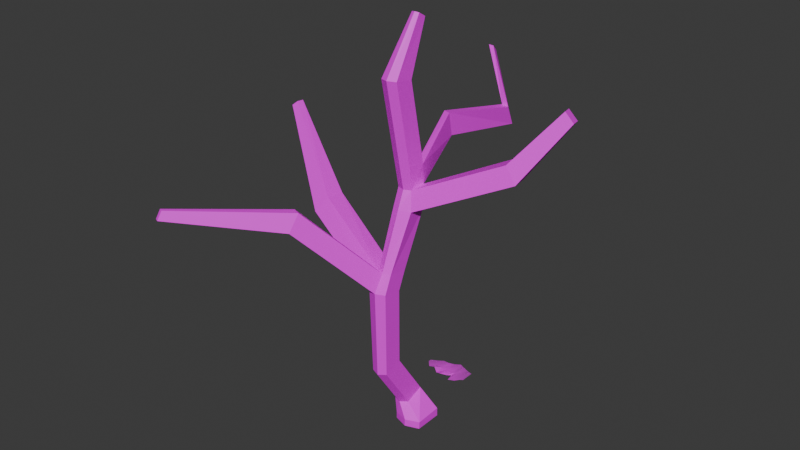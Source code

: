 # Source: drzewo.blend  (saved by Blender 4.1.24; exported with 4.5.12 LTS)
import bpy
from mathutils import Matrix  # noqa: F401  (used for matrix-valued properties, if any)

bpy.ops.wm.read_factory_settings(use_empty=True)
scene = bpy.context.scene
scene.name = 'Scene'

# ---- collections
col_collection = bpy.data.collections.new('Collection'); scene.collection.children.link(col_collection)

# ---- images (referenced by path relative to the original .blend; pixels are not part of the script)
import os
ASSET_DIR = os.environ.get("B2B_ASSET_DIR", "")  # directory of the original .blend (textures are referenced by path, not embedded)
HERE = os.path.dirname(os.path.abspath(__file__))  # packed textures are extracted next to this script under _unpacked/

def load_image(name, relpath, width, height, colorspace="sRGB"):
    """Load a texture the original file referenced (path relative to the .blend, or extracted next to this script)."""
    p = next((c for c in (os.path.join(HERE, relpath), os.path.join(ASSET_DIR, relpath)) if relpath and os.path.exists(c)), "")
    if p:
        img = bpy.data.images.load(p, check_existing=True)
        img.name = name
    else:  # same state as the original file: an image datablock whose file is absent (Cycles renders it pink)
        img = bpy.data.images.new(name, width, height)
        img.source = "FILE"
        img.filepath = "//" + (relpath or name)
    img.colorspace_settings.name = colorspace
    return img
img_bark_pine_png = load_image('bark_pine.png', 'bark_pine.png', 1024, 1024, 'sRGB')
img_ast5_png = load_image('ast5.png', 'ast5.png', 1024, 1024, 'sRGB')

# ---- materials (node trees are filled in below, after node groups)
mat_materia = bpy.data.materials.new('Materiał')
mat_materia.use_transparent_shadow = False
mat_ast5 = bpy.data.materials.new('ast5')
mat_ast5.surface_render_method = 'BLENDED'
mat_ast5.blend_method = 'BLEND'

# ---- material node trees
mat_materia.use_nodes = True; mat_materia.node_tree.nodes.clear()
_N = mat_materia.node_tree.nodes; _L = mat_materia.node_tree.links
n0 = _N.new('ShaderNodeBsdfPrincipled'); n0.name = 'Principled BSDF'; n0.location = (-42, 267)
n1 = _N.new('ShaderNodeOutputMaterial'); n1.name = 'Material Output'; n1.location = (394, 275)
n2 = _N.new('ShaderNodeTexImage'); n2.name = 'Image Texture'; n2.location = (-422, 248)
n2.image = img_bark_pine_png
_L.new(n0.outputs[0], n1.inputs[0])
_L.new(n2.outputs[0], n0.inputs[0])
n1.is_active_output = True
mat_ast5.use_nodes = True; mat_ast5.node_tree.nodes.clear()
_N = mat_ast5.node_tree.nodes; _L = mat_ast5.node_tree.links
n0 = _N.new('ShaderNodeOutputMaterial'); n0.name = 'Material Output'; n0.location = (533, 299)
n1 = _N.new('ShaderNodeTexImage'); n1.name = 'Image Texture'; n1.location = (-342, 296)
n1.image = img_ast5_png
n1.extension = 'CLIP'
n2 = _N.new('ShaderNodeBsdfPrincipled'); n2.name = 'Principled BSDF'; n2.location = (12, 298)
n3 = _N.new('ShaderNodeAddShader'); n3.name = 'Add Shader'; n3.location = (349, 311)
n4 = _N.new('ShaderNodeBsdfTranslucent'); n4.name = 'Translucent BSDF'; n4.location = (282, 121)
_L.new(n1.outputs[0], n2.inputs[0])
_L.new(n1.outputs[1], n2.inputs[4])
_L.new(n3.outputs[0], n0.inputs[0])
_L.new(n2.outputs[0], n3.inputs[0])
_L.new(n1.outputs[0], n4.inputs[0])
_L.new(n4.outputs[0], n3.inputs[1])
n0.is_active_output = True

# ---- world
world_world = bpy.data.worlds.new('World'); scene.world = world_world
world_world.use_nodes = True; world_world.node_tree.nodes.clear()
_N = world_world.node_tree.nodes; _L = world_world.node_tree.links
n0 = _N.new('ShaderNodeOutputWorld'); n0.name = 'World Output'; n0.location = (300, 300)
n1 = _N.new('ShaderNodeBackground'); n1.name = 'Background'; n1.location = (10, 300)
n1.inputs[0].default_value = (0.05088, 0.05088, 0.05088, 1.0)
_L.new(n1.outputs[0], n0.inputs[0])
n0.is_active_output = True
world_world.color = (0.05088, 0.05088, 0.05088)
world_world.use_sun_shadow = False
world_world.sun_shadow_jitter_overblur = 0.0

# ---- meshes
me_kostka = bpy.data.meshes.new('Kostka')
me_kostka.from_pydata([(-0.7558, -0.7558, -1.0), (-0.7433, -0.7677, -0.6014), (-0.7558, 0.7558, -1.0), (-0.7681, 0.7432, -0.5618), (0.7558, -0.7558, -1.0), (0.7681, -0.7432, -0.5891), (0.7558, 0.7558, -1.0), (0.7433, 0.7677, -0.5495), (0.0, 1.023, -1.0), (-0.01682, 1.023, -0.5487), (0.0, -1.023, -1.0), (0.01682, -1.023, -0.6022), (-1.007, -0.5775, 0.1573), (-1.036, 0.4451, 0.5079), (-0.6109, 0.6395, 0.5865), (-0.1759, 0.4723, 0.5412), (-0.1475, -0.5503, 0.1905), (-0.5724, -0.7447, 0.1119), (-1.007, -2.293, 2.741), (-1.036, -1.26, 3.059), (-0.6109, -1.063, 3.131), (-0.1759, -1.232, 3.091), (-0.1475, -2.265, 2.774), (-0.5724, -2.462, 2.701), (-1.115, -2.368, 7.385), (-1.098, -1.287, 7.16), (-0.6109, -1.085, 7.123), (-0.1759, -1.253, 7.167), (-0.1475, -2.313, 7.377), (-0.6137, -2.555, 7.411), (-1.007, -0.3001, 12.2), (-1.036, 0.776, 12.09), (-0.6269, 1.029, 12.11), (-0.3867, 0.8529, 12.11), (-0.241, -0.2784, 12.2), (-0.5724, -0.471, 12.22), (-1.007, -1.49, 17.92), (-1.036, -0.4226, 17.75), (-0.6109, -0.2141, 17.73), (-0.1759, -0.3829, 17.76), (-0.1475, -1.45, 17.94), (-0.5724, -1.659, 17.96), (-0.7869, 0.3786, 20.64), (-0.8002, 0.8179, 20.38), (-0.6007, 0.9056, 20.34), (-0.3965, 0.838, 20.38), (-0.3831, 0.3988, 20.64), (-0.5826, 0.311, 20.68), (-0.1475, -0.527, 13.49), (-0.5724, -0.7363, 13.5), (-1.007, -0.5658, 13.47), (-0.6032, 0.6542, 13.34), (-0.16, 0.504, 13.35), (-1.036, 0.5083, 13.36), (-1.595, 4.207, 13.37), (-1.162, 4.031, 13.41), (-1.168, 3.795, 14.67), (-1.601, 3.971, 14.64), (-1.443, 9.233, 12.52), (-0.9859, 9.133, 12.5), (-0.8929, 8.541, 13.64), (-1.35, 8.641, 13.66), (-3.261, 10.23, 15.92), (-2.998, 10.26, 15.89), (-2.79, 9.692, 16.31), (-3.054, 9.662, 16.33), (-0.9622, -0.8811, 8.148), (-0.6141, -0.6606, 8.124), (-0.1775, -0.8246, 8.162), (-0.1475, -1.901, 8.349), (-0.9063, -1.914, 8.315), (-0.5361, -2.09, 8.352), (-2.95, -5.771, 11.18), (-3.375, -5.575, 11.17), (-2.802, -5.272, 12.1), (-3.227, -5.076, 12.09), (-7.092, -9.915, 12.11), (-7.297, -9.823, 12.11), (-7.025, -9.683, 12.56), (-7.229, -9.59, 12.56), (-1.036, 0.3629, 11.11), (-0.08489, 0.4702, 11.15), (-0.997, -0.7015, 11.23), (-0.6237, 0.6065, 11.11), (0.05182, -0.6465, 11.26), (-0.5633, -0.8756, 11.26), (3.822, 2.192, 14.14), (4.132, 1.1, 14.28), (4.548, 1.944, 13.38), (4.839, 0.8628, 13.54), (5.817, 3.388, 16.75), (6.06, 2.673, 16.88), (6.386, 3.268, 16.33), (6.614, 2.559, 16.46), (-5.673, -1.266, 9.747), (-5.619, -0.1797, 9.56), (-5.104, 0.1487, 10.45), (-5.105, -0.8934, 10.56), (-9.231, 0.9601, 13.95), (-9.199, 1.353, 13.89), (-8.936, 1.444, 14.16), (-8.955, 1.068, 14.19)], [], [(0, 1, 3, 2), (8, 9, 7, 6), (6, 7, 5, 4), (10, 11, 1, 0), (8, 6, 4, 10), (9, 3, 13, 14), (11, 5, 16, 17), (2, 8, 10, 0), (4, 5, 11, 10), (2, 3, 9, 8), (16, 15, 21, 22), (14, 13, 19, 20), (3, 1, 12, 13), (1, 11, 17, 12), (7, 9, 14, 15), (5, 7, 15, 16), (18, 23, 29, 24), (23, 22, 28, 29), (13, 12, 18, 19), (17, 16, 22, 23), (12, 17, 23, 18), (15, 14, 20, 21), (34, 84, 89, 87), (83, 80, 31, 32), (21, 20, 26, 27), (20, 19, 25, 26), (22, 21, 27, 28), (19, 18, 24, 25), (50, 49, 41, 36), (49, 48, 40, 41), (80, 82, 30, 31), (85, 84, 34, 35), (82, 85, 35, 30), (81, 83, 32, 33), (40, 39, 45, 46), (38, 37, 43, 44), (52, 51, 38, 39), (51, 53, 37, 38), (48, 52, 39, 40), (53, 50, 36, 37), (44, 43, 42, 47), (45, 44, 47, 46), (37, 36, 42, 43), (41, 40, 46, 47), (36, 41, 47, 42), (39, 38, 44, 45), (31, 30, 50, 53), (34, 33, 52, 48), (32, 31, 53, 51), (33, 32, 54, 55), (35, 34, 48, 49), (30, 35, 49, 50), (57, 56, 60, 61), (51, 52, 56, 57), (32, 51, 57, 54), (52, 33, 55, 56), (58, 61, 65, 62), (56, 55, 59, 60), (54, 57, 61, 58), (55, 54, 58, 59), (63, 62, 65, 64), (59, 58, 62, 63), (61, 60, 64, 65), (60, 59, 63, 64), (27, 26, 67, 68), (70, 24, 73, 75), (29, 28, 69, 71), (25, 24, 94, 95), (26, 25, 66, 67), (28, 27, 68, 69), (73, 72, 76, 77), (24, 29, 72, 73), (71, 70, 75, 74), (29, 71, 74, 72), (77, 76, 78, 79), (74, 75, 79, 78), (72, 74, 78, 76), (75, 73, 77, 79), (68, 67, 83, 81), (70, 71, 85, 82), (71, 69, 84, 85), (66, 70, 82, 80), (67, 66, 80, 83), (69, 68, 81, 84), (89, 88, 92, 93), (84, 81, 88, 89), (81, 33, 86, 88), (33, 34, 87, 86), (93, 92, 90, 91), (88, 86, 90, 92), (87, 89, 93, 91), (86, 87, 91, 90), (97, 96, 100, 101), (24, 70, 97, 94), (66, 25, 95, 96), (70, 66, 96, 97), (99, 98, 101, 100), (96, 95, 99, 100), (94, 97, 101, 98), (95, 94, 98, 99)])
_uv = me_kostka.uv_layers.new(name='MapaUV')
_uv.uv.foreach_set('vector', [6.05, -0.3126, 6.084, -0.5328, 6.755, -0.2569, 6.708, -0.01314, 7.096, -1.342, 7.077, -1.583, 7.495, -1.506, 7.517, -1.269, 7.517, -1.269, 7.495, -1.506, 8.142, -1.776, 8.154, -1.563, 5.647, -0.3136, 5.685, -0.5305, 6.084, -0.5328, 6.05, -0.3126, 6.077, 6.183, 6.51, 6.343, 6.51, 7.23, 6.077, 7.384, 5.522, 3.904, 5.064, 3.875, 4.853, 3.269, 5.124, 3.24, -7.696, 1.941, -8.02, 1.6, -7.333, 1.576, -7.176, 1.806, 5.644, 6.337, 6.077, 6.183, 6.077, 7.384, 5.644, 7.224, -8.183, 1.773, -8.02, 1.6, -7.696, 1.941, -7.852, 2.108, 5.068, 4.126, 5.064, 3.875, 5.522, 3.904, 5.523, 4.164, 7.666, -2.302, 7.214, -2.293, 7.863, -3.973, 8.318, -4.002, 5.124, 3.24, 4.853, 3.269, 4.331, 1.971, 4.603, 1.946, 6.755, -0.2569, 6.084, -0.5328, 6.35, -0.9294, 6.844, -0.9211, -7.397, 2.161, -7.696, 1.941, -7.176, 1.806, -6.988, 1.909, 7.495, -1.506, 7.077, -1.583, 6.965, -2.357, 7.214, -2.293, 8.142, -1.776, 7.495, -1.506, 7.214, -2.293, 7.666, -2.302, 5.886, -2.687, 5.644, -2.668, 6.136, -5.273, 6.405, -5.256, -6.001, 1.145, -6.16, 0.9167, -4.266, -0.9282, -4.043, -0.7184, 6.844, -0.9211, 6.35, -0.9294, 5.886, -2.687, 6.382, -2.658, -7.176, 1.806, -7.333, 1.576, -6.16, 0.9167, -6.001, 1.145, 6.35, -0.9294, 6.107, -0.9078, 5.644, -2.668, 5.886, -2.687, 7.214, -2.293, 6.965, -2.357, 7.613, -4.034, 7.863, -3.973, -2.379, -3.291, -2.862, -2.938, -4.008, -5.938, -3.427, -6.031, 5.27, -2.79, 4.99, -2.798, 5.141, -3.403, 5.423, -3.401, 7.863, -3.973, 7.613, -4.034, 7.514, -6.148, 7.761, -6.132, 4.603, 1.946, 4.331, 1.971, 4.355, -0.3822, 4.658, -0.3393, 8.318, -4.002, 7.863, -3.973, 7.761, -6.132, 8.214, -6.444, 6.382, -2.658, 5.886, -2.687, 6.405, -5.256, 6.844, -4.918, 8.019, 3.981, 7.784, 4.007, 7.354, 1.415, 7.589, 1.394, -1.675, -3.595, -1.87, -3.791, 0.01494, -5.377, 0.2137, -5.185, 8.462, 5.403, 7.952, 5.223, 8.143, 4.725, 8.654, 4.896, -2.594, -2.661, -2.862, -2.938, -2.379, -3.291, -2.219, -3.138, -2.436, -2.531, -2.594, -2.661, -2.219, -3.138, -2.061, -3.006, 3.741, 7.672, 3.532, 7.485, 3.6, 7.001, 3.741, 7.099, -6.721, 2.282, -6.769, 2.823, -8.118, 2.631, -8.177, 2.352, 5.109, -6.501, 4.834, -6.529, 5.398, -8.139, 5.523, -8.105, -4.94, 4.556, -5.118, 4.726, -6.936, 3.007, -6.769, 2.823, 5.331, -4.069, 5.073, -4.101, 4.834, -6.529, 5.109, -6.501, -4.889, 4.044, -4.94, 4.556, -6.769, 2.823, -6.721, 2.282, 8.53, 4.16, 8.019, 3.981, 7.589, 1.394, 8.096, 1.601, 7.073, -0.09624, 6.965, -0.121, 6.965, -0.3831, 7.073, -0.4511, 7.181, -0.1642, 7.073, -0.09624, 7.073, -0.4511, 7.181, -0.4263, 8.096, 1.601, 7.589, 1.394, 8.38, 0.1076, 8.59, 0.2958, 0.2137, -5.185, 0.01494, -5.377, 1.102, -6.792, 1.209, -6.718, 0.3673, -5.048, 0.2137, -5.185, 1.209, -6.718, 1.271, -6.64, -6.769, 2.823, -6.936, 3.007, -8.183, 2.72, -8.118, 2.631, 8.654, 4.896, 8.143, 4.725, 8.019, 3.981, 8.53, 4.16, -4.388, 4.569, -4.521, 5.141, -4.94, 4.556, -4.889, 4.044, 5.423, -3.401, 5.141, -3.403, 5.073, -4.101, 5.331, -4.069, 9.183, 5.063, 9.052, 4.951, 8.775, 3.038, 9.02, 3.158, -2.219, -3.138, -2.379, -3.291, -1.87, -3.791, -1.675, -3.595, 8.143, 4.725, 7.907, 4.752, 7.784, 4.007, 8.019, 3.981, 2.415, 6.376, 2.65, 6.253, 2.773, 9.023, 2.532, 9.102, 2.536, 4.392, 2.773, 4.285, 2.65, 6.253, 2.415, 6.376, -3.334, 7.688, -4.081, 7.748, -4.267, 5.788, -3.525, 5.803, -4.94, 4.556, -4.521, 5.141, -5.713, 6.355, -6.242, 5.866, -2.113, 3.721, -2.844, 3.912, -4.267, 2.572, -3.951, 2.282, -6.242, 5.866, -5.713, 6.355, -5.784, 8.898, -6.183, 8.264, -3.525, 5.803, -4.267, 5.788, -2.844, 3.912, -2.113, 3.721, 9.02, 3.158, 8.775, 3.038, 8.927, 0.1076, 9.183, 0.1838, 5.519, 4.672, 5.392, 4.73, 5.392, 4.344, 5.519, 4.285, 6.8, 8.538, 6.631, 8.436, 6.675, 6.183, 6.8, 6.249, 7.114, 8.049, 6.921, 8.182, 6.921, 6.267, 7.049, 6.183, -6.183, 8.264, -5.784, 8.898, -8.141, 8.826, -8.183, 8.398, 7.761, -6.132, 7.514, -6.148, 7.307, -6.595, 7.553, -6.574, 6.263, 6.062, 5.644, 6.057, 6.618, 3.292, 7.234, 3.283, -4.043, -0.7184, -4.266, -0.9282, -3.894, -1.412, -3.719, -1.229, 3.532, 4.491, 4.128, 4.285, 4.14, 6.697, 3.532, 6.88, 4.658, -0.3393, 4.355, -0.3822, 4.57, -0.9761, 4.812, -0.9545, 8.214, -6.444, 7.761, -6.132, 7.553, -6.574, 8.014, -6.878, 4.635, 4.367, 4.893, 4.285, 4.893, 7.576, 4.77, 7.617, 6.405, -5.256, 6.136, -5.273, 6.034, -8.139, 6.279, -8.125, 5.238, 7.281, 5.014, 7.294, 5.014, 4.285, 5.272, 4.289, -4.043, -0.7184, -3.719, -1.229, -1.035, -1.205, -1.316, -0.6711, 1.131, 1.441, 1.054, 1.385, 1.193, 1.13, 1.271, 1.185, 4.261, 4.285, 4.514, 4.348, 4.382, 7.694, 4.261, 7.663, -1.316, -0.6711, -1.035, -1.205, 1.193, 1.13, 1.054, 1.385, 7.234, 3.283, 6.618, 3.292, 5.644, 0.1167, 5.94, 0.1076, 4.97, -0.9238, 4.812, -0.9545, 5.27, -2.79, 5.488, -2.752, -3.592, -1.119, -3.719, -1.229, -2.594, -2.661, -2.436, -2.531, -3.719, -1.229, -3.894, -1.412, -2.862, -2.938, -2.594, -2.661, 7.856, 6.933, 7.354, 6.735, 7.952, 5.223, 8.462, 5.403, 4.812, -0.9545, 4.57, -0.9761, 4.99, -2.798, 5.27, -2.79, 8.014, -6.878, 7.553, -6.574, 6.965, -7.884, 7.488, -8.139, 2.294, 5.975, 1.636, 5.919, 1.392, 4.285, 1.831, 4.298, 2.035, 9.134, 1.392, 8.983, 1.636, 5.919, 2.294, 5.975, -0.2857, 7.228, -0.8114, 6.915, -0.3049, 4.275, 0.2718, 4.322, 1.21, 6.944, 0.5499, 7.067, 0.3925, 4.118, 1.064, 4.098, 7.352, -1.148, 7.352, -0.7248, 6.965, -0.5718, 6.974, -1.001, 0.2718, 4.322, -0.3049, 4.275, -0.8114, 2.322, -0.434, 2.282, -3.427, -6.031, -4.008, -5.938, -3.655, -8.139, -3.263, -8.13, 1.064, 4.098, 0.3925, 4.118, 0.7616, 2.282, 1.21, 2.295, 8.917, -4.769, 8.439, -4.94, 8.851, -8.139, 9.016, -8.081, -1.446, 8.135, -1.993, 7.859, -1.546, 5.272, -0.9321, 5.355, 4.57, -0.9761, 4.355, -0.3822, 2.56, -2.244, 2.932, -2.74, 9.016, -1.997, 8.512, -2.17, 8.439, -4.94, 8.917, -4.769, 4.063, 7.06, 4.063, 7.29, 3.862, 7.221, 3.862, 7.001, 2.932, -2.74, 2.56, -2.244, 1.392, -5.176, 1.554, -5.317, -0.9321, 5.355, -1.546, 5.272, -1.993, 2.301, -1.771, 2.282, 3.412, 7.677, 2.894, 7.827, 2.894, 4.338, 3.076, 4.285])
me_kostka.materials.append(mat_materia)
me_kostka.update()
me_ast5 = bpy.data.meshes.new('ast5')
me_ast5.from_pydata([(-0.3104, 0.2682, 0.0), (-0.4979, 0.2192, -0.007042), (-0.1214, 0.1969, -0.007947), (-0.8729, 0.1048, -0.01795), (0.002073, -0.04165, 0.0), (-0.4979, -0.04165, 0.0), (-0.2479, -0.04165, 0.0), (-0.7479, -0.04165, 0.0), (-0.9979, -0.04165, 0.0), (-0.06043, 0.1699, 0.01817), (-0.8729, -0.04165, 0.0), (-0.7479, 0.18, 0.0), (-0.6229, -0.04165, 0.0), (-0.3729, 0.2874, 0.02009), (-0.6229, 0.1674, 0.02265), (-0.3729, -0.04165, 0.0), (-0.9979, 0.02753, 0.0), (-0.3104, -0.04165, 0.0), (-0.2479, 0.2313, 0.03223), (-0.1229, -0.04165, 0.0), (0.002073, 0.1643, 0.0), (-0.06043, -0.04165, 0.0), (0.002073, -0.1337, 0.0), (-0.6229, -0.2499, -0.03844), (-0.06043, -0.176, 0.0), (-0.8729, -0.1823, 0.0), (-0.1229, -0.2844, 0.02435), (-0.4979, -0.2746, 0.04644), (-0.3104, -0.1332, -0.0484), (-0.2479, -0.3447, 0.0354), (-0.3729, -0.2112, 0.0), (-0.7479, -0.1581, 0.05792)], [], [(21, 4, 20, 9), (12, 5, 1, 14), (17, 6, 18, 0), (10, 7, 11, 3), (8, 10, 3, 16), (7, 12, 14, 11), (5, 15, 13, 1), (15, 17, 0, 13), (6, 19, 2, 18), (19, 21, 9, 2), (30, 28, 17, 15), (23, 27, 5, 12), (29, 26, 19, 6), (8, 25, 10), (28, 29, 6, 17), (26, 24, 21, 19), (24, 22, 4, 21), (31, 23, 12, 7), (27, 30, 15, 5), (25, 31, 7, 10)])
_uv = me_ast5.uv_layers.new(name='MapaUV')
_uv.uv.foreach_set('vector', [0.9375, 0.671, 1.0, 0.671, 1.0, 0.8769, 0.9375, 0.8825, 0.375, 0.671, 0.5, 0.671, 0.5, 0.9318, 0.375, 0.88, 0.6875, 0.671, 0.75, 0.671, 0.75, 0.9439, 0.6875, 0.9808, 0.125, 0.671, 0.25, 0.671, 0.25, 0.8926, 0.125, 0.8174, 0.0, 0.671, 0.125, 0.671, 0.125, 0.8174, 0.0, 0.7401, 0.25, 0.671, 0.375, 0.671, 0.375, 0.88, 0.25, 0.8926, 0.5, 0.671, 0.625, 0.671, 0.625, 1.0, 0.5, 0.9318, 0.625, 0.671, 0.6875, 0.671, 0.6875, 0.9808, 0.625, 1.0, 0.75, 0.671, 0.875, 0.671, 0.875, 0.8971, 0.75, 0.9439, 0.875, 0.671, 0.9375, 0.671, 0.9375, 0.8825, 0.875, 0.8971, 0.625, 0.5014, 0.6875, 0.5794, 0.6875, 0.671, 0.625, 0.671, 0.375, 0.4628, 0.5, 0.438, 0.5, 0.671, 0.375, 0.671, 0.75, 0.3679, 0.875, 0.4282, 0.875, 0.671, 0.75, 0.671, 0.0, 0.671, 0.125, 0.5303, 0.125, 0.671, 0.6875, 0.5794, 0.75, 0.3679, 0.75, 0.671, 0.6875, 0.671, 0.875, 0.4282, 0.9375, 0.5366, 0.9375, 0.671, 0.875, 0.671, 0.9375, 0.5366, 1.0, 0.5789, 1.0, 0.671, 0.9375, 0.671, 0.25, 0.5545, 0.375, 0.4628, 0.375, 0.671, 0.25, 0.671, 0.5, 0.438, 0.625, 0.5014, 0.625, 0.671, 0.5, 0.671, 0.125, 0.5303, 0.25, 0.5545, 0.25, 0.671, 0.125, 0.671])
me_ast5.materials.append(mat_ast5)
me_ast5.update()

# ---- objects
ob_kostka = bpy.data.objects.new('Kostka', me_kostka)
ob_ast5 = bpy.data.objects.new('ast5', me_ast5)

# ---- transforms, parenting, visibility, modifiers, constraints
ob_kostka.location = (0.0, 0.0, 0.8544)
_vg = ob_kostka.vertex_groups.new(name='Grupa')
_m = ob_kostka.modifiers.new('SystemCząsteczek', 'PARTICLE_SYSTEM')
ob_ast5.location = (0.0, 4.375, 0.0)
ob_ast5.scale = (2.603, 2.603, 1.0)

# ---- collection membership
col_collection.objects.link(ob_kostka)
col_collection.objects.link(ob_ast5)

# ---- scene / render settings (as saved in the file)
scene.frame_start = 1; scene.frame_end = 250; scene.frame_set(32)
scene.render.engine = 'BLENDER_EEVEE_NEXT'
scene.cycles.sampling_pattern = 'TABULATED_SOBOL'
scene.eevee.ray_tracing_options.trace_max_roughness = 0.0
bpy.context.view_layer.update()

# ---- added for rendering (the .blend has no active camera and no usable light): camera, sun
cam_auto = bpy.data.cameras.new('AutoCamera')
cam_auto.lens = 50.0
cam_auto.sensor_width = 36.0
cam_auto.clip_end = 1000.0
ob_auto_camera = bpy.data.objects.new('AutoCamera', cam_auto)
scene.collection.objects.link(ob_auto_camera)
ob_auto_camera.location = (29.7692, -37.12, 35.5575)
ob_auto_camera.rotation_euler = (1.09748, -7.21219e-08, 0.694738)
scene.camera = ob_auto_camera
light_auto_sun = bpy.data.lights.new('AutoSun', 'SUN')
light_auto_sun.energy = 3.0
light_auto_sun.angle = 0.0523599
ob_auto_sun = bpy.data.objects.new('AutoSun', light_auto_sun)
scene.collection.objects.link(ob_auto_sun)
ob_auto_sun.rotation_euler = (0.872665, 0.174533, 0.523599)
bpy.context.view_layer.update()
